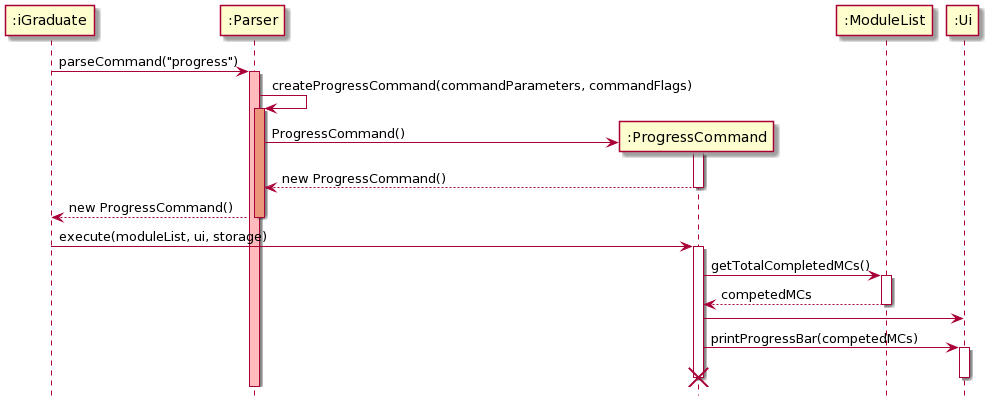

The diagram above was rendered by PlantUML. Its source (embedded in the PNG):
@startuml
hide footbox

participant ":iGraduate" as iGraduate
participant ":Parser" as Parser
participant ":ProgressCommand" as ProgressCommand
participant ":ModuleList" as ModuleList
participant ":Ui" as Ui

iGraduate -> Parser: parseCommand("progress")
activate Parser #FFBBBB

Parser -> Parser: createProgressCommand(commandParameters, commandFlags)
activate Parser #DarkSalmon

create ProgressCommand
Parser -> ProgressCommand: ProgressCommand()
activate ProgressCommand
ProgressCommand --> Parser: new ProgressCommand()
deactivate ProgressCommand

Parser --> iGraduate: new ProgressCommand()
deactivate Parser

iGraduate -> ProgressCommand: execute(moduleList, ui, storage)
activate ProgressCommand

ProgressCommand -> ModuleList: getTotalCompletedMCs()
activate ModuleList
ModuleList --> ProgressCommand: competedMCs
deactivate ModuleList

ProgressCommand -> Ui
ProgressCommand -> Ui: printProgressBar(competedMCs)
activate Ui
deactivate Ui
destroy ProgressCommand
@enduml